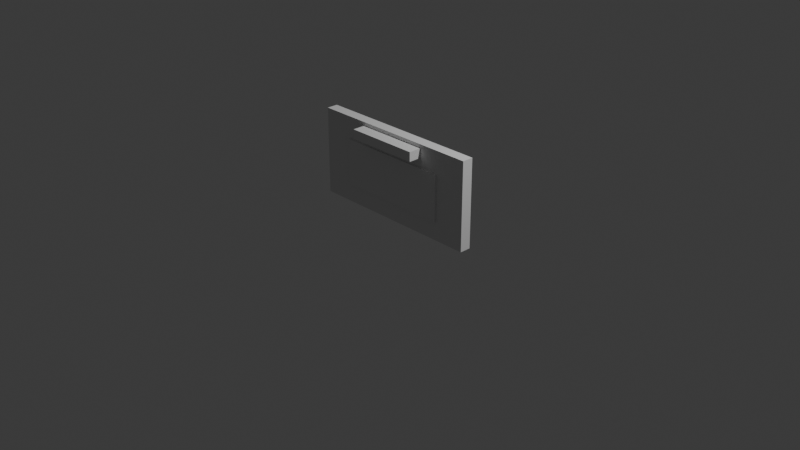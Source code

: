 # Source: range_door_001.blend  (saved by Blender 5.1.30; exported with 4.5.12 LTS)
import bpy
from mathutils import Matrix  # noqa: F401  (used for matrix-valued properties, if any)

bpy.ops.wm.read_factory_settings(use_empty=True)
scene = bpy.context.scene
scene.name = 'Scene'

# ---- collections
col_collection = bpy.data.collections.new('Collection'); scene.collection.children.link(col_collection)

# ---- world
world_world = bpy.data.worlds.new('World'); scene.world = world_world
world_world.use_nodes = True; world_world.node_tree.nodes.clear()
_N = world_world.node_tree.nodes; _L = world_world.node_tree.links
n0 = _N.new('ShaderNodeOutputWorld'); n0.name = 'World Output'; n0.location = (200, 100)
n1 = _N.new('ShaderNodeBackground'); n1.name = 'Background'; n1.location = (-200, 100)
n1.inputs[0].default_value = (0.05088, 0.05088, 0.05088, 1.0)
_L.new(n1.outputs[0], n0.inputs[0])
n0.is_active_output = True
world_world.color = (0.05088, 0.05088, 0.05088)
world_world.sun_shadow_jitter_overblur = 0.0

# ---- cameras
cam_camera = bpy.data.cameras.new('Camera')
cam_camera.clip_end = 100.0
cam_camera.ortho_scale = 7.314

# ---- lights
light_light = bpy.data.lights.new('Light', 'POINT')
light_light.energy = 1000.0
light_light.shadow_soft_size = 0.1

# ---- meshes
me_range_door_001 = bpy.data.meshes.new('range_door_001')
me_range_door_001.from_pydata([(-0.4, -0.24, 0.82), (-0.4, -0.24, 0.92), (-0.4, -0.1, 0.82), (-0.4, -0.1, 0.92), (0.4, -0.24, 0.82), (0.4, -0.24, 0.92), (0.4, -0.1, 0.82), (0.4, -0.1, 0.92), (-0.96, -0.1, 0.02), (-0.96, -0.1, 0.96), (-0.96, 0.02, 0.02), (-0.96, 0.02, 0.96), (0.96, -0.1, 0.02), (0.96, -0.1, 0.96), (0.96, 0.02, 0.02), (0.96, 0.02, 0.96), (-0.62, -0.12, 0.22), (-0.62, -0.12, 0.72), (-0.62, -0.06, 0.22), (-0.62, -0.06, 0.72), (0.62, -0.12, 0.22), (0.62, -0.12, 0.72), (0.62, -0.06, 0.22), (0.62, -0.06, 0.72)], [], [(0, 1, 3, 2), (2, 3, 7, 6), (6, 7, 5, 4), (4, 5, 1, 0), (2, 6, 4, 0), (7, 3, 1, 5), (8, 9, 11, 10), (10, 11, 15, 14), (14, 15, 13, 12), (12, 13, 9, 8), (10, 14, 12, 8), (15, 11, 9, 13), (16, 17, 19, 18), (18, 19, 23, 22), (22, 23, 21, 20), (20, 21, 17, 16), (18, 22, 20, 16), (23, 19, 17, 21)])
me_range_door_001.update()

# ---- objects
ob_range_door_001 = bpy.data.objects.new('range_door_001', me_range_door_001)
ob_light = bpy.data.objects.new('Light', light_light)
ob_camera = bpy.data.objects.new('Camera', cam_camera)

# ---- transforms, parenting, visibility, modifiers, constraints
ob_range_door_001.location = (0.0, 0.0, 0.0)
ob_light.location = (4.076, 1.005, 5.904)
ob_light.rotation_euler = (0.6503, 0.05522, 1.866)
ob_light.lock_rotations_4d = False
ob_light.empty_display_type = 'ARROWS'
ob_light.color = (0.0, 0.0, 0.0, 0.0)
ob_light.lineart.crease_threshold = 0.0
ob_camera.location = (7.359, -6.926, 4.958)
ob_camera.rotation_euler = (1.109, 0.0, 0.8149)
ob_camera.lock_rotations_4d = False
ob_camera.empty_display_type = 'ARROWS'
ob_camera.color = (0.0, 0.0, 0.0, 0.0)
ob_camera.display_type = 'WIRE'
ob_camera.lineart.crease_threshold = 0.0

# ---- collection membership
scene.collection.objects.link(ob_range_door_001)
col_collection.objects.link(ob_light)
col_collection.objects.link(ob_camera)

# ---- scene / render settings (as saved in the file)
scene.camera = ob_camera
scene.frame_start = 1; scene.frame_end = 250; scene.frame_set(1)
scene.render.engine = 'BLENDER_EEVEE_NEXT'
scene.render.bake_bias = 0.0
scene.render.bake_samples = 0
scene.cycles.sampling_pattern = 'TABULATED_SOBOL'
scene.eevee.use_volume_custom_range = False
bpy.context.view_layer.update()
